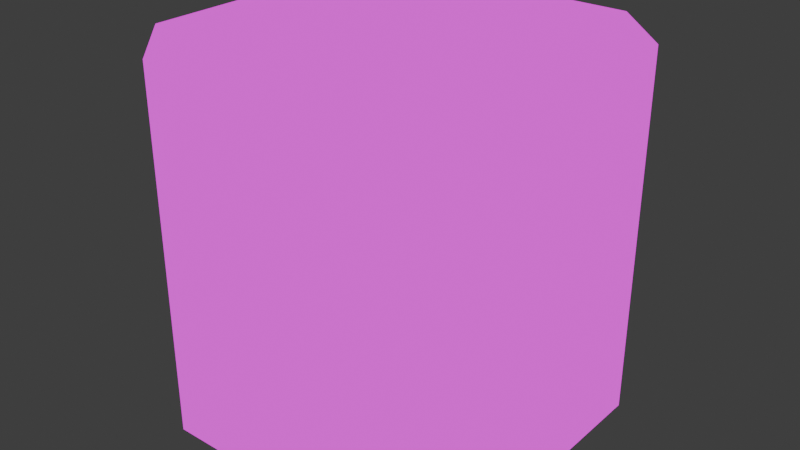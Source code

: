 # Source: default_mid.blend  (saved by Blender 4.0.36; exported with 4.5.12 LTS)
import bpy
from mathutils import Matrix  # noqa: F401  (used for matrix-valued properties, if any)

bpy.ops.wm.read_factory_settings(use_empty=True)
scene = bpy.context.scene
scene.name = 'Scene'

# ---- collections
col_collection = bpy.data.collections.new('Collection'); scene.collection.children.link(col_collection)

# ---- images (referenced by path relative to the original .blend; pixels are not part of the script)
import os
ASSET_DIR = os.environ.get("B2B_ASSET_DIR", "")  # directory of the original .blend (textures are referenced by path, not embedded)
HERE = os.path.dirname(os.path.abspath(__file__))  # packed textures are extracted next to this script under _unpacked/

def load_image(name, relpath, width, height, colorspace="sRGB"):
    """Load a texture the original file referenced (path relative to the .blend, or extracted next to this script)."""
    p = next((c for c in (os.path.join(HERE, relpath), os.path.join(ASSET_DIR, relpath)) if relpath and os.path.exists(c)), "")
    if p:
        img = bpy.data.images.load(p, check_existing=True)
        img.name = name
    else:  # same state as the original file: an image datablock whose file is absent (Cycles renders it pink)
        img = bpy.data.images.new(name, width, height)
        img.source = "FILE"
        img.filepath = "//" + (relpath or name)
    img.colorspace_settings.name = colorspace
    return img
img_towermap_png = load_image('towermap.png', 'towermap.png', 1024, 1024, 'sRGB')
img_towermap_png_001 = load_image('towermap.png.001', 'towermap.png', 1024, 1024, 'sRGB')

# ---- materials (node trees are filled in below, after node groups)
mat_material = bpy.data.materials.new('Material')
mat_material.use_transparent_shadow = False

# ---- material node trees
mat_material.use_nodes = True; mat_material.node_tree.nodes.clear()
_N = mat_material.node_tree.nodes; _L = mat_material.node_tree.links
n0 = _N.new('ShaderNodeMixShader'); n0.name = 'Mix Shader.001'; n0.location = (1676, 1083)
n0.inputs[0].default_value = 1.0
n1 = _N.new('ShaderNodeTexImage'); n1.name = 'Image Texture.001'; n1.location = (1033, 1294)
n1.image = img_towermap_png
n1.interpolation = 'Closest'
n2 = _N.new('ShaderNodeBsdfPrincipled'); n2.name = 'Principled BSDF.001'; n2.location = (1356, 1309)
n2.inputs[2].default_value = 1.0
n2.inputs[3].default_value = 1.45
n3 = _N.new('ShaderNodeTexImage'); n3.name = 'Image Texture'; n3.location = (-405, 581)
n3.image = img_towermap_png_001
n3.interpolation = 'Closest'
n4 = _N.new('ShaderNodeSeparateColor'); n4.name = 'Separate Color'; n4.location = (294, 895)
n5 = _N.new('ShaderNodeShaderToRGB'); n5.name = 'Shader to RGB'; n5.location = (121, 800)
n6 = _N.new('ShaderNodeMath'); n6.name = 'Math'; n6.location = (640, 796)
n6.operation = 'CEIL'
n6.use_clamp = True
n7 = _N.new('ShaderNodeMix'); n7.name = 'Mix'; n7.location = (822, 962)
n7.inputs[0].default_value = 0.0
n8 = _N.new('ShaderNodeMapRange'); n8.name = 'Map Range'; n8.location = (462, 951)
n8.interpolation_type = 'STEPPED'
n8.inputs[1].default_value = 0.01
n8.inputs[5].default_value = 80.0
n9 = _N.new('ShaderNodeBsdfDiffuse'); n9.name = 'Diffuse BSDF'; n9.location = (-53, 753)
n10 = _N.new('ShaderNodeMix'); n10.name = 'Mix.002'; n10.location = (460, 606)
n10.data_type = 'RGBA'
n10.inputs[0].default_value = 0.8533
n10.inputs[7].default_value = (0.001668, 0.007015, 0.01395, 1.0)
n11 = _N.new('ShaderNodeMix'); n11.name = 'Mix.001'; n11.location = (1051, 868)
n11.data_type = 'RGBA'
n12 = _N.new('ShaderNodeOutputMaterial'); n12.name = 'Material Output.001'; n12.location = (1326, 882)
_L.new(n4.outputs[2], n8.inputs[0])
_L.new(n5.outputs[0], n4.inputs[0])
_L.new(n8.outputs[0], n6.inputs[0])
_L.new(n7.outputs[0], n11.inputs[0])
_L.new(n6.outputs[0], n7.inputs[2])
_L.new(n8.outputs[0], n7.inputs[3])
_L.new(n10.outputs[2], n11.inputs[6])
_L.new(n9.outputs[0], n5.inputs[0])
_L.new(n2.outputs[0], n0.inputs[1])
_L.new(n3.outputs[0], n9.inputs[0])
_L.new(n3.outputs[0], n10.inputs[6])
_L.new(n3.outputs[0], n11.inputs[7])
_L.new(n1.outputs[0], n2.inputs[0])
_L.new(n11.outputs[2], n12.inputs[0])
n12.is_active_output = True

# ---- world
world_world = bpy.data.worlds.new('World'); scene.world = world_world
world_world.use_nodes = True; world_world.node_tree.nodes.clear()
_N = world_world.node_tree.nodes; _L = world_world.node_tree.links
n0 = _N.new('ShaderNodeOutputWorld'); n0.name = 'World Output'; n0.location = (300, 300)
n1 = _N.new('ShaderNodeBackground'); n1.name = 'Background'; n1.location = (10, 300)
n1.inputs[0].default_value = (0.5603, 0.5603, 0.5603, 1.0)
n1.inputs[1].default_value = 0.1
_L.new(n1.outputs[0], n0.inputs[0])
n0.is_active_output = True
world_world.color = (0.05088, 0.05088, 0.05088)
world_world.use_sun_shadow = False
world_world.sun_shadow_jitter_overblur = 0.0

# ---- meshes
me_cube_009 = bpy.data.meshes.new('Cube.009')
me_cube_009.from_pydata([(-0.6261, -1.0, -8.33e-08), (-1.0, -0.6261, -8.33e-08), (-1.0, 0.6261, -8.33e-08), (-0.6261, 1.0, -8.33e-08), (0.6261, -1.0, -8.33e-08), (-0.6261, -1.0, 2.0), (-0.6261, 1.0, 2.0), (0.6261, -1.0, 2.0), (0.6261, -0.6261, 2.0), (0.6261, 0.6261, 2.0), (-0.6261, -0.6261, 2.0), (-0.6261, 0.6261, 2.0), (0.6261, -0.6261, -8.941e-08), (0.6261, 0.6261, -8.941e-08), (-0.6261, -0.6261, -8.941e-08), (-0.6261, 0.6261, -8.941e-08), (0.6261, 1.0, -8.33e-08), (1.0, 0.6261, -8.33e-08), (0.6261, 1.0, 2.0), (1.0, 0.6261, 2.0), (-1.0, 0.6261, 2.0), (-1.0, -0.6261, 2.0), (1.0, -0.6261, -8.33e-08), (1.0, -0.6261, 2.0)], [], [(1, 21, 20, 2), (17, 19, 23, 22), (7, 4, 22, 23), (4, 12, 14, 0), (0, 5, 21, 1), (3, 6, 18, 16), (16, 18, 19, 17), (6, 3, 2, 20), (4, 7, 5, 0), (7, 8, 10, 5), (21, 10, 11, 20), (8, 7, 23), (18, 9, 19), (19, 9, 8, 23), (20, 11, 6), (6, 11, 9, 18), (5, 10, 21), (11, 10, 8, 9), (1, 14, 15, 2), (12, 4, 22), (16, 13, 17), (17, 13, 12, 22), (2, 15, 3), (3, 15, 13, 16), (0, 14, 1), (15, 14, 12, 13)])
_uv = me_cube_009.uv_layers.new(name='UVMap')
_uv.uv.foreach_set('vector', [0.5547, 0.2891, 0.5547, 0.4844, 0.4531, 0.4844, 0.4531, 0.2891, 0.5547, 0.2891, 0.5547, 0.4844, 0.4531, 0.4844, 0.4531, 0.2891, 0.5547, 0.4844, 0.5547, 0.2891, 0.6016, 0.2891, 0.6016, 0.4844, 0.6016, 0.2422, 0.5547, 0.2422, 0.5547, 0.1406, 0.6016, 0.1406, 0.4531, 0.2891, 0.4531, 0.4844, 0.4062, 0.4844, 0.4062, 0.2891, 0.5547, 0.2891, 0.5547, 0.4844, 0.4531, 0.4844, 0.4531, 0.2891, 0.4531, 0.2891, 0.4531, 0.4844, 0.4062, 0.4844, 0.4062, 0.2891, 0.5547, 0.4844, 0.5547, 0.2891, 0.6016, 0.2891, 0.6016, 0.4844, 0.5547, 0.2891, 0.5547, 0.4844, 0.4531, 0.4844, 0.4531, 0.2891, 0.6016, 0.6328, 0.5547, 0.6328, 0.5547, 0.5312, 0.6016, 0.5312, 0.5547, 0.4844, 0.5547, 0.5312, 0.4531, 0.5312, 0.4531, 0.4844, 0.5547, 0.6328, 0.6016, 0.6328, 0.5547, 0.6797, 0.4062, 0.6328, 0.4531, 0.6328, 0.4531, 0.6797, 0.4531, 0.6797, 0.4531, 0.6328, 0.5547, 0.6328, 0.5547, 0.6797, 0.4531, 0.4844, 0.4531, 0.5312, 0.4062, 0.5312, 0.4062, 0.5312, 0.4531, 0.5312, 0.4531, 0.6328, 0.4062, 0.6328, 0.6016, 0.5312, 0.5547, 0.5312, 0.5547, 0.4844, 0.4531, 0.5312, 0.5547, 0.5312, 0.5547, 0.6328, 0.4531, 0.6328, 0.5547, 0.09375, 0.5547, 0.1406, 0.4531, 0.1406, 0.4531, 0.09375, 0.5547, 0.2422, 0.6016, 0.2422, 0.5547, 0.2891, 0.4062, 0.2422, 0.4531, 0.2422, 0.4531, 0.2891, 0.4531, 0.2891, 0.4531, 0.2422, 0.5547, 0.2422, 0.5547, 0.2891, 0.4531, 0.09375, 0.4531, 0.1406, 0.4062, 0.1406, 0.4062, 0.1406, 0.4531, 0.1406, 0.4531, 0.2422, 0.4062, 0.2422, 0.6016, 0.1406, 0.5547, 0.1406, 0.5547, 0.09375, 0.4531, 0.1406, 0.5547, 0.1406, 0.5547, 0.2422, 0.4531, 0.2422])
me_cube_009.materials.append(mat_material)
me_cube_009.update()

# ---- objects
ob_tower_mid_001 = bpy.data.objects.new('tower_mid.001', me_cube_009)

# ---- transforms, parenting, visibility, modifiers, constraints
ob_tower_mid_001.location = (0.0, 0.0, 2.0)

# ---- collection membership
col_collection.objects.link(ob_tower_mid_001)

# ---- scene / render settings (as saved in the file)
scene.frame_start = 1; scene.frame_end = 250; scene.frame_set(0)
scene.render.engine = 'BLENDER_EEVEE_NEXT'
scene.render.filter_size = 0.0
scene.cycles.sampling_pattern = 'TABULATED_SOBOL'
scene.eevee.gtao_distance = 0.0
bpy.context.view_layer.update()

# ---- added for rendering (the .blend has no active camera and no usable light): camera, sun
cam_auto = bpy.data.cameras.new('AutoCamera')
cam_auto.lens = 50.0
cam_auto.sensor_width = 36.0
cam_auto.clip_end = 1000.0
ob_auto_camera = bpy.data.objects.new('AutoCamera', cam_auto)
scene.collection.objects.link(ob_auto_camera)
ob_auto_camera.location = (3.20507, -3.84609, 5.56406)
ob_auto_camera.rotation_euler = (1.09748, -7.21219e-08, 0.694738)
scene.camera = ob_auto_camera
light_auto_sun = bpy.data.lights.new('AutoSun', 'SUN')
light_auto_sun.energy = 3.0
light_auto_sun.angle = 0.0523599
ob_auto_sun = bpy.data.objects.new('AutoSun', light_auto_sun)
scene.collection.objects.link(ob_auto_sun)
ob_auto_sun.rotation_euler = (0.872665, 0.174533, 0.523599)
bpy.context.view_layer.update()
